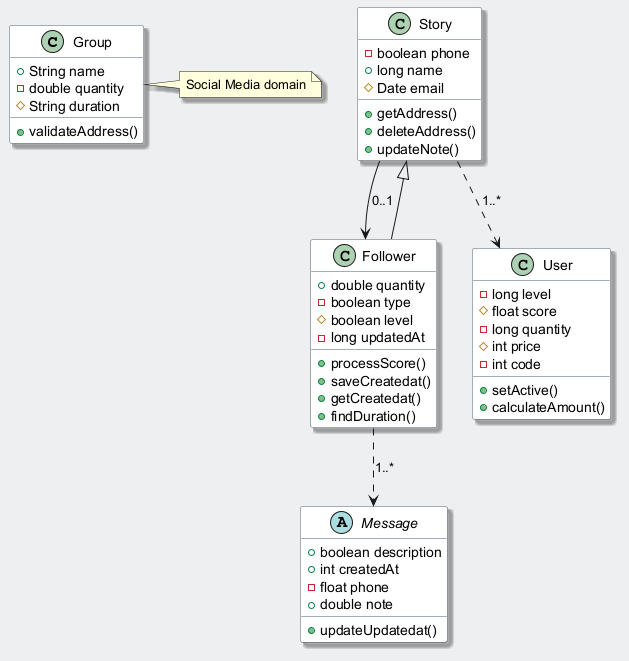

The diagram above was rendered by PlantUML. Its source (embedded in the PNG):
@startuml
skinparam backgroundColor #ECEFF1
skinparam classBackgroundColor #FFFFFF
skinparam classBorderColor #455A64
skinparam shadowing true
class Group {
  +String name
  -double quantity
  #String duration
  +validateAddress()
}
class Story {
  -boolean phone
  +long name
  #Date email
  +getAddress()
  +deleteAddress()
  +updateNote()
}
class Follower {
  +double quantity
  -boolean type
  #boolean level
  -long updatedAt
  +processScore()
  +saveCreatedat()
  +getCreatedat()
  +findDuration()
}
class User {
  -long level
  #float score
  -long quantity
  #int price
  -int code
  +setActive()
  +calculateAmount()
}
abstract class Message {
  +boolean description
  +int createdAt
  -float phone
  +double note
  +updateUpdatedat()
}
Follower ..> Message : "1..*"
Story --> Follower : "0..1"
Story ..> User : "1..*"
Follower --|> Story
note right of Group : Social Media domain
@enduml